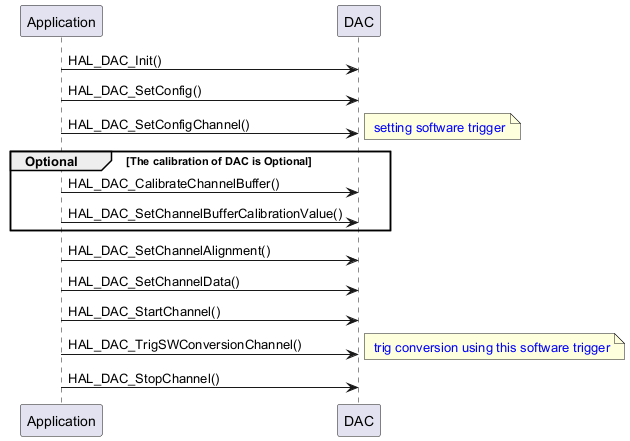

The diagram above was rendered by PlantUML. Its source (embedded in the PNG):
@startuml
participant "Application" as App
participant "DAC" as DAC

App -> DAC: HAL_DAC_Init()
App -> DAC: HAL_DAC_SetConfig()
App -> DAC: HAL_DAC_SetConfigChannel()
note right  : <font color=blue> setting software trigger
group Optional [The calibration of DAC is Optional]
App -> DAC: HAL_DAC_CalibrateChannelBuffer()
App -> DAC: HAL_DAC_SetChannelBufferCalibrationValue()
end
App -> DAC: HAL_DAC_SetChannelAlignment()
App -> DAC: HAL_DAC_SetChannelData()
App -> DAC: HAL_DAC_StartChannel()
App -> DAC: HAL_DAC_TrigSWConversionChannel()
note right : <font color=blue> trig conversion using this software trigger
App -> DAC: HAL_DAC_StopChannel()
@enduml